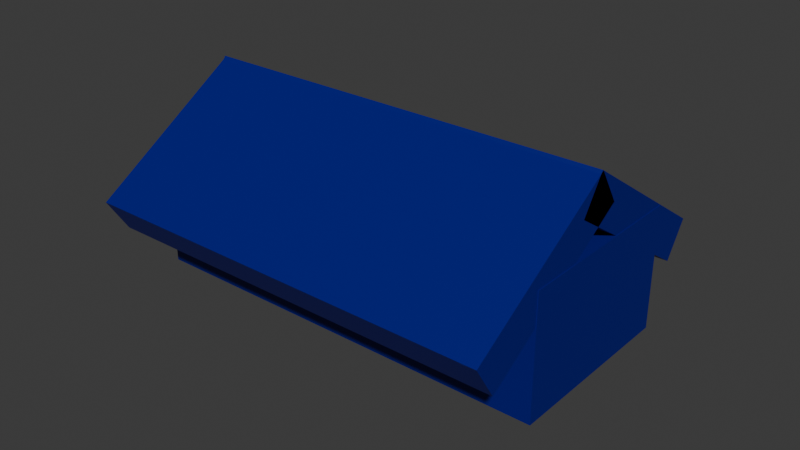 # Source: bunker.blend  (saved by Blender 4.5.91; exported with 4.5.12 LTS)
import bpy
from mathutils import Matrix  # noqa: F401  (used for matrix-valued properties, if any)

bpy.ops.wm.read_factory_settings(use_empty=True)
scene = bpy.context.scene
scene.name = 'Scene'

# ---- collections
col_collection = bpy.data.collections.new('Collection'); scene.collection.children.link(col_collection)

# ---- images (referenced by path relative to the original .blend; pixels are not part of the script)
import os
ASSET_DIR = os.environ.get("B2B_ASSET_DIR", "")  # directory of the original .blend (textures are referenced by path, not embedded)
HERE = os.path.dirname(os.path.abspath(__file__))  # packed textures are extracted next to this script under _unpacked/

def load_image(name, relpath, width, height, colorspace="sRGB"):
    """Load a texture the original file referenced (path relative to the .blend, or extracted next to this script)."""
    p = next((c for c in (os.path.join(HERE, relpath), os.path.join(ASSET_DIR, relpath)) if relpath and os.path.exists(c)), "")
    if p:
        img = bpy.data.images.load(p, check_existing=True)
        img.name = name
    else:  # same state as the original file: an image datablock whose file is absent (Cycles renders it pink)
        img = bpy.data.images.new(name, width, height)
        img.source = "FILE"
        img.filepath = "//" + (relpath or name)
    img.colorspace_settings.name = colorspace
    return img
img_bunker_001 = load_image('bunker.001', '_unpacked/bunker.00ef1fc1.png', 1024, 1024, 'sRGB')

# ---- materials (node trees are filled in below, after node groups)
mat_material_003 = bpy.data.materials.new('Material.003')
mat_material_003.alpha_threshold = 0.0
mat_material_003.roughness = 0.5
mat_material_003.line_color = (0.0, 0.0, 0.0, 1.0)

# ---- material node trees
mat_material_003.use_nodes = True; mat_material_003.node_tree.nodes.clear()
_N = mat_material_003.node_tree.nodes; _L = mat_material_003.node_tree.links
n0 = _N.new('ShaderNodeOutputMaterial'); n0.name = 'Material Output'; n0.location = (200, 100)
n1 = _N.new('ShaderNodeBsdfPrincipled'); n1.name = 'Principled BSDF'; n1.location = (-200, 100)
n1.inputs[3].default_value = 1.45
n2 = _N.new('ShaderNodeTexImage'); n2.name = 'Image Texture'; n2.location = (-490, 75)
n2.image = img_bunker_001
_L.new(n1.outputs[0], n0.inputs[0])
_L.new(n2.outputs[0], n1.inputs[0])
n0.is_active_output = True

# ---- world
world_world = bpy.data.worlds.new('World'); scene.world = world_world
world_world.use_nodes = True; world_world.node_tree.nodes.clear()
_N = world_world.node_tree.nodes; _L = world_world.node_tree.links
n0 = _N.new('ShaderNodeOutputWorld'); n0.name = 'World Output'; n0.location = (200, 100)
n1 = _N.new('ShaderNodeBackground'); n1.name = 'Background'; n1.location = (-200, 100)
n1.inputs[0].default_value = (0.05088, 0.05088, 0.05088, 1.0)
_L.new(n1.outputs[0], n0.inputs[0])
n0.is_active_output = True
world_world.color = (0.05088, 0.05088, 0.05088)
world_world.sun_shadow_jitter_overblur = 0.0

# ---- meshes
me_cube_003 = bpy.data.meshes.new('Cube.003')
me_cube_003.from_pydata([(1.0, 1.0, 1.0), (1.0, 1.0, -1.0), (1.0, -1.0, 1.0), (1.0, -1.0, -1.0), (-1.0, 1.0, 1.0), (-1.0, 1.0, -1.0), (-1.0, -1.0, 1.0), (-1.0, -1.0, -1.0), (0.9963, -1.546, 4.54), (0.9963, -0.8413, 9.629), (0.9963, 0.1438, -0.3603), (0.9963, 0.8481, 4.729), (-1.004, -1.546, 4.54), (-1.004, -0.8413, 9.629), (-1.004, 0.1438, -0.3603), (-1.004, 0.8481, 4.729), (1.0, -1.824, 7.259), (1.0, -1.427, 8.09), (1.0, -0.9936, -1.07), (1.0, -0.5962, -0.2392), (-1.0, -1.824, 7.259), (-1.0, -1.427, 8.09), (-1.0, -0.9936, -1.07), (-1.0, -0.5962, -0.2392)], [], [(0, 4, 6, 2), (3, 2, 6, 7), (7, 6, 4, 5), (5, 1, 3, 7), (1, 0, 2, 3), (5, 4, 0, 1), (8, 12, 14, 10), (11, 10, 14, 15), (15, 14, 12, 13), (13, 9, 11, 15), (9, 8, 10, 11), (13, 12, 8, 9), (16, 20, 22, 18), (19, 18, 22, 23), (23, 22, 20, 21), (21, 17, 19, 23), (17, 16, 18, 19), (21, 20, 16, 17)])
_uv = me_cube_003.uv_layers.new(name='UVMap')
_uv.uv.foreach_set('vector', [0.7777, 0.04456, 0.7777, 0.1271, 0.6952, 0.1271, 0.6952, 0.04456, 0.7777, 0.8138, 0.6952, 0.8138, 0.6952, 0.7312, 0.7777, 0.7312, 0.7777, 0.2988, 0.6952, 0.2988, 0.6952, 0.2162, 0.7777, 0.2162, 0.7777, 0.3879, 0.7777, 0.4704, 0.6952, 0.4704, 0.6952, 0.3879, 0.7777, 0.6421, 0.6952, 0.6421, 0.6952, 0.5596, 0.7777, 0.5596, 0.9494, 0.1271, 0.8669, 0.1271, 0.8669, 0.04456, 0.9494, 0.04456, 0.4147, 0.2554, 0.4972, 0.2554, 0.4972, 0.4554, 0.4147, 0.4554, 0.1271, 0.7446, 0.1271, 0.9554, 0.04456, 0.9554, 0.04456, 0.7446, 0.1405, 0.2585, 0.04456, 0.4476, 0.04456, 0.2336, 0.1405, 0.04456, 0.04456, 0.5446, 0.1271, 0.5446, 0.1271, 0.7446, 0.04456, 0.7446, 0.2296, 0.04456, 0.3256, 0.2336, 0.3256, 0.4476, 0.2296, 0.2585, 0.4972, 0.04456, 0.4972, 0.2554, 0.4147, 0.2554, 0.4147, 0.04456, 0.3879, 0.5793, 0.4704, 0.5793, 0.4704, 0.9219, 0.3879, 0.9219, 0.2988, 0.8871, 0.2988, 0.9219, 0.2162, 0.9219, 0.2162, 0.8871, 0.6061, 0.39, 0.5864, 0.4225, 0.5864, 0.07704, 0.6061, 0.04456, 0.2162, 0.5446, 0.2988, 0.5446, 0.2988, 0.8871, 0.2162, 0.8871, 0.5864, 0.5116, 0.6061, 0.5441, 0.6061, 0.8896, 0.5864, 0.8571, 0.4704, 0.5446, 0.4704, 0.5793, 0.3879, 0.5793, 0.3879, 0.5446])
me_cube_003.materials.append(mat_material_003)
me_cube_003.use_mirror_vertex_groups = False
me_cube_003.update()

# ---- objects
ob_cube_002 = bpy.data.objects.new('Cube.002', me_cube_003)

# ---- transforms, parenting, visibility, modifiers, constraints
ob_cube_002.location = (-0.0172, -1.723, 1.377)
ob_cube_002.rotation_euler = (-2.577, -0.0, 0.0)
ob_cube_002.scale = (-4.666, 2.06, 0.45)
ob_cube_002.lock_rotations_4d = False
ob_cube_002.empty_display_type = 'ARROWS'
ob_cube_002.lineart.crease_threshold = 0.0

# ---- collection membership
col_collection.objects.link(ob_cube_002)

# ---- scene / render settings (as saved in the file)
scene.frame_start = 1; scene.frame_end = 250; scene.frame_set(1)
scene.render.engine = 'BLENDER_EEVEE_NEXT'
bpy.context.view_layer.update()

# ---- added for rendering (the .blend has no active camera and no usable light): camera, sun
cam_auto = bpy.data.cameras.new('AutoCamera')
cam_auto.lens = 50.0
cam_auto.sensor_width = 36.0
cam_auto.clip_end = 1000.0
ob_auto_camera = bpy.data.objects.new('AutoCamera', cam_auto)
scene.collection.objects.link(ob_auto_camera)
ob_auto_camera.location = (12.9144, -15.4829, 10.543)
ob_auto_camera.rotation_euler = (1.09748, -7.21219e-08, 0.694738)
scene.camera = ob_auto_camera
light_auto_sun = bpy.data.lights.new('AutoSun', 'SUN')
light_auto_sun.energy = 3.0
light_auto_sun.angle = 0.0523599
ob_auto_sun = bpy.data.objects.new('AutoSun', light_auto_sun)
scene.collection.objects.link(ob_auto_sun)
ob_auto_sun.rotation_euler = (0.872665, 0.174533, 0.523599)
bpy.context.view_layer.update()
